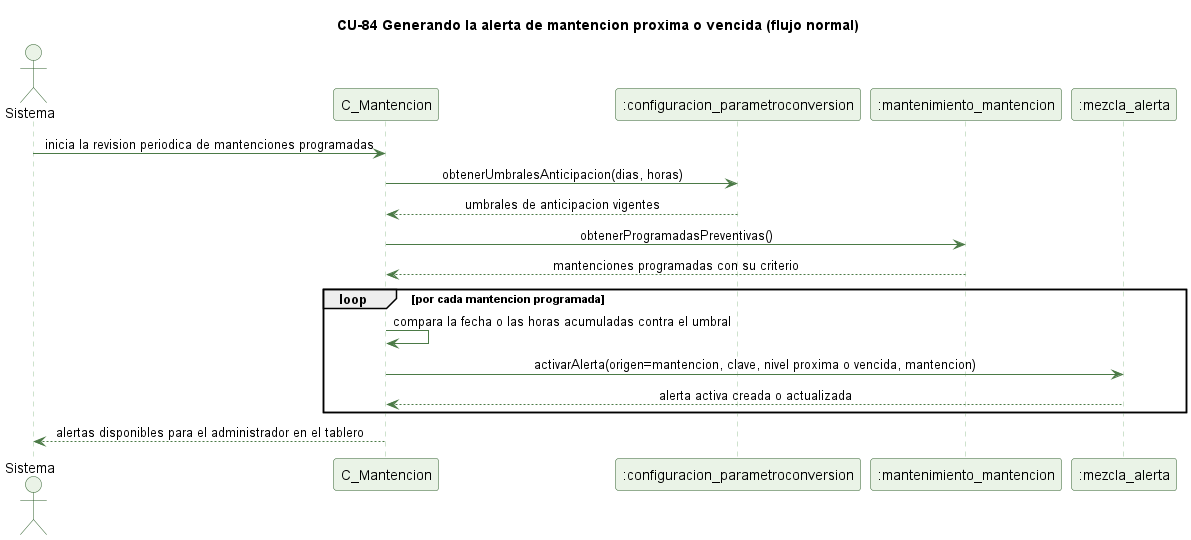

The diagram above was rendered by PlantUML. Its source (embedded in the PNG):
@startuml cu84-alerta-mantencion-normal
' CU-84 Generando la alerta de mantencion proxima o vencida - flujo normal
skinparam backgroundColor #FFFFFF
skinparam shadowing false
skinparam defaultFontName Helvetica
skinparam sequenceMessageAlign center
skinparam ParticipantBackgroundColor #EAF3E7
skinparam ParticipantBorderColor #2E5E2A
skinparam ActorBackgroundColor #EAF3E7
skinparam ActorBorderColor #2E5E2A
skinparam sequenceLifeLineBorderColor #9CC49A
skinparam ArrowColor #4B7A46

title CU-84 Generando la alerta de mantencion proxima o vencida (flujo normal)

actor Sistema
participant "C_Mantencion" as C
participant ":configuracion_parametroconversion" as PC
participant ":mantenimiento_mantencion" as MNT
participant ":mezcla_alerta" as A

Sistema -> C : inicia la revision periodica de mantenciones programadas
C -> PC : obtenerUmbralesAnticipacion(dias, horas)
PC --> C : umbrales de anticipacion vigentes
C -> MNT : obtenerProgramadasPreventivas()
MNT --> C : mantenciones programadas con su criterio
loop por cada mantencion programada
  C -> C : compara la fecha o las horas acumuladas contra el umbral
  C -> A : activarAlerta(origen=mantencion, clave, nivel proxima o vencida, mantencion)
  A --> C : alerta activa creada o actualizada
end
C --> Sistema : alertas disponibles para el administrador en el tablero

@enduml